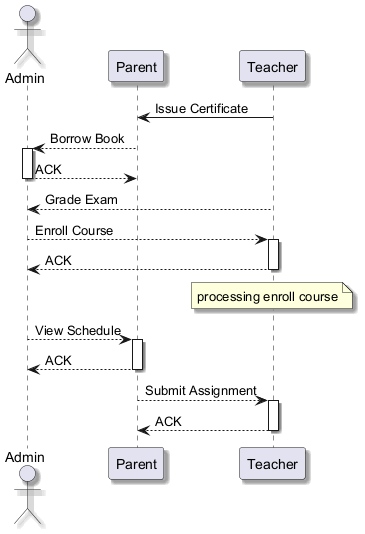

The diagram above was rendered by PlantUML. Its source (embedded in the PNG):
@startuml
skinparam backgroundColor #FFFFFF
skinparam classBackgroundColor #E8F4FA
skinparam classBorderColor #2C7DA0
skinparam shadowing true
actor "Admin" as A
participant "Parent" as P
participant "Teacher" as T
T -> P : Issue Certificate
P --> A : Borrow Book
activate A
A --> P : ACK
deactivate A
T --> A : Grade Exam
A --> T : Enroll Course
activate T
T --> A : ACK
deactivate T
note over T : processing enroll course
A --> P : View Schedule
activate P
P --> A : ACK
deactivate P
P --> T : Submit Assignment
activate T
T --> P : ACK
deactivate T
@enduml